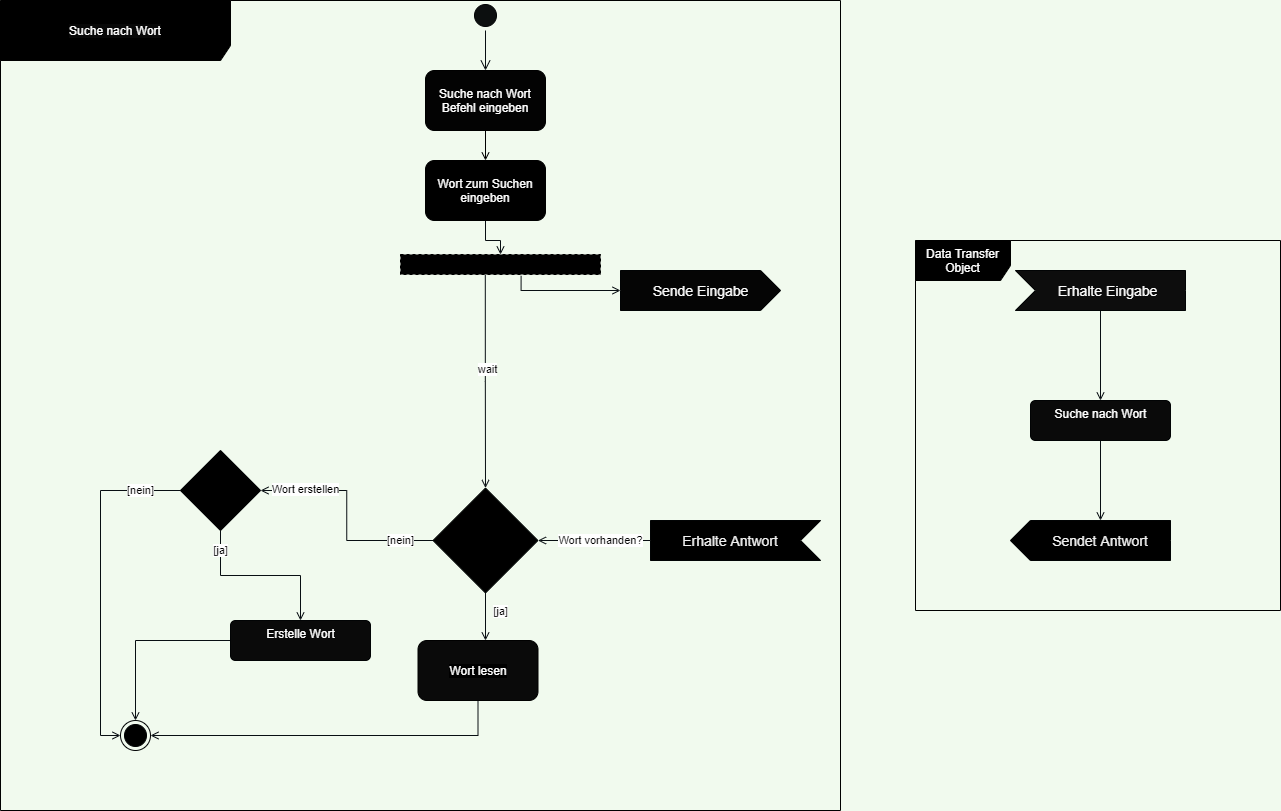

The diagram above was exported from draw.io. Its source (the exported page's mxGraphModel, read from the mxfile embedded in the PNG):
<mxGraphModel dx="1133" dy="695" grid="1" gridSize="10" guides="1" tooltips="1" connect="1" arrows="1" fold="1" page="1" pageScale="1" pageWidth="1169" pageHeight="827" background="#F1FAEE" math="0" shadow="0">
  <root>
    <mxCell id="0oyUR4dgS2eo9P9nxT2M-0" />
    <mxCell id="0oyUR4dgS2eo9P9nxT2M-1" parent="0oyUR4dgS2eo9P9nxT2M-0" />
    <mxCell id="XfUsRE-6fYatTmZuSXRA-2" value="&lt;font color=&quot;#ffffff&quot; style=&quot;background-color: rgb(8 , 8 , 8)&quot;&gt;Suche nach Wort&lt;/font&gt;" style="shape=umlFrame;whiteSpace=wrap;html=1;width=230;height=60;strokeWidth=1;fontColor=#1D3557;fillColor=#000000;strokeColor=#000000;" parent="0oyUR4dgS2eo9P9nxT2M-1" vertex="1">
      <mxGeometry x="150" y="150" width="840" height="810" as="geometry" />
    </mxCell>
    <mxCell id="XfUsRE-6fYatTmZuSXRA-3" value="" style="ellipse;html=1;shape=startState;fontColor=#1D3557;fillColor=#0C0F0F;strokeColor=#020405;" parent="0oyUR4dgS2eo9P9nxT2M-1" vertex="1">
      <mxGeometry x="620" y="150" width="30" height="30" as="geometry" />
    </mxCell>
    <mxCell id="XfUsRE-6fYatTmZuSXRA-4" value="" style="edgeStyle=orthogonalEdgeStyle;html=1;verticalAlign=bottom;endArrow=open;endSize=8;labelBackgroundColor=#F1FAEE;fontColor=#1D3557;strokeColor=#080E12;entryX=0.5;entryY=0;entryDx=0;entryDy=0;" parent="0oyUR4dgS2eo9P9nxT2M-1" source="XfUsRE-6fYatTmZuSXRA-3" target="a78l2bJRBAc7UVNAGqYH-0" edge="1">
      <mxGeometry relative="1" as="geometry">
        <mxPoint x="635" y="210" as="targetPoint" />
      </mxGeometry>
    </mxCell>
    <mxCell id="XfUsRE-6fYatTmZuSXRA-12" value="" style="ellipse;html=1;shape=endState;fontColor=#1D3557;strokeColor=#020405;fillColor=#000000;" parent="0oyUR4dgS2eo9P9nxT2M-1" vertex="1">
      <mxGeometry x="270" y="870" width="30" height="30" as="geometry" />
    </mxCell>
    <mxCell id="2zgg9KsPM5qScTZG1UVL-2" style="edgeStyle=orthogonalEdgeStyle;rounded=0;orthogonalLoop=1;jettySize=auto;html=1;endArrow=open;endFill=0;strokeColor=#000000;exitX=0.5;exitY=1;exitDx=0;exitDy=0;" parent="0oyUR4dgS2eo9P9nxT2M-1" source="a78l2bJRBAc7UVNAGqYH-0" edge="1">
      <mxGeometry relative="1" as="geometry">
        <mxPoint x="635" y="290" as="sourcePoint" />
        <mxPoint x="635" y="310" as="targetPoint" />
      </mxGeometry>
    </mxCell>
    <mxCell id="2zgg9KsPM5qScTZG1UVL-4" style="edgeStyle=orthogonalEdgeStyle;rounded=0;orthogonalLoop=1;jettySize=auto;html=1;entryX=0;entryY=0;entryDx=0;entryDy=20;entryPerimeter=0;endArrow=open;endFill=0;strokeColor=#080E12;exitX=0.603;exitY=1.067;exitDx=0;exitDy=0;exitPerimeter=0;" parent="0oyUR4dgS2eo9P9nxT2M-1" source="cyC8FiNdok27OgNz9Opn-0" target="2zgg9KsPM5qScTZG1UVL-3" edge="1">
      <mxGeometry relative="1" as="geometry">
        <Array as="points">
          <mxPoint x="671" y="440" />
        </Array>
      </mxGeometry>
    </mxCell>
    <mxCell id="cyC8FiNdok27OgNz9Opn-4" style="edgeStyle=orthogonalEdgeStyle;rounded=0;orthogonalLoop=1;jettySize=auto;html=1;endArrow=open;endFill=0;strokeColor=#080E12;exitX=0.5;exitY=1;exitDx=0;exitDy=0;" parent="0oyUR4dgS2eo9P9nxT2M-1" source="a78l2bJRBAc7UVNAGqYH-1" target="cyC8FiNdok27OgNz9Opn-0" edge="1">
      <mxGeometry relative="1" as="geometry">
        <mxPoint x="635" y="380" as="sourcePoint" />
      </mxGeometry>
    </mxCell>
    <mxCell id="2zgg9KsPM5qScTZG1UVL-3" value="&lt;font color=&quot;#fafafa&quot;&gt;Sende Eingabe&lt;/font&gt;" style="html=1;shape=mxgraph.infographic.ribbonSimple;notch1=0;notch2=20;align=center;verticalAlign=middle;fontSize=14;fontStyle=0;strokeColor=#020405;fillColor=#050505;" parent="0oyUR4dgS2eo9P9nxT2M-1" vertex="1">
      <mxGeometry x="770" y="420" width="160" height="40" as="geometry" />
    </mxCell>
    <mxCell id="2zgg9KsPM5qScTZG1UVL-6" value="&lt;font color=&quot;#ffffff&quot; style=&quot;background-color: rgb(0 , 0 , 0)&quot;&gt;Data Transfer Object&lt;/font&gt;" style="shape=umlFrame;whiteSpace=wrap;html=1;width=95;height=40;strokeWidth=1;fontColor=#1D3557;fillColor=#000000;strokeColor=#000000;" parent="0oyUR4dgS2eo9P9nxT2M-1" vertex="1">
      <mxGeometry x="1065" y="390" width="365" height="370" as="geometry" />
    </mxCell>
    <mxCell id="2zgg9KsPM5qScTZG1UVL-10" style="edgeStyle=orthogonalEdgeStyle;rounded=0;orthogonalLoop=1;jettySize=auto;html=1;endArrow=open;endFill=0;strokeColor=#080E12;entryX=0.5;entryY=0;entryDx=0;entryDy=0;" parent="0oyUR4dgS2eo9P9nxT2M-1" source="2zgg9KsPM5qScTZG1UVL-8" target="2zgg9KsPM5qScTZG1UVL-33" edge="1">
      <mxGeometry relative="1" as="geometry">
        <mxPoint x="1220" y="540" as="targetPoint" />
      </mxGeometry>
    </mxCell>
    <mxCell id="2zgg9KsPM5qScTZG1UVL-8" value="&lt;font color=&quot;#fcfcfc&quot;&gt;Erhalte Eingabe&lt;/font&gt;" style="html=1;shape=mxgraph.infographic.ribbonSimple;notch1=20;notch2=0;align=center;verticalAlign=middle;fontSize=14;fontStyle=0;flipH=0;spacingRight=0;spacingLeft=14;strokeColor=#020405;fillColor=#0D0D0D;" parent="0oyUR4dgS2eo9P9nxT2M-1" vertex="1">
      <mxGeometry x="1165" y="420" width="170" height="40" as="geometry" />
    </mxCell>
    <mxCell id="2zgg9KsPM5qScTZG1UVL-12" style="edgeStyle=orthogonalEdgeStyle;rounded=0;orthogonalLoop=1;jettySize=auto;html=1;entryX=0;entryY=0;entryDx=70;entryDy=40;entryPerimeter=0;endArrow=open;endFill=0;strokeColor=#080E12;" parent="0oyUR4dgS2eo9P9nxT2M-1" source="2zgg9KsPM5qScTZG1UVL-33" target="2zgg9KsPM5qScTZG1UVL-11" edge="1">
      <mxGeometry relative="1" as="geometry">
        <mxPoint x="1220" y="620" as="sourcePoint" />
      </mxGeometry>
    </mxCell>
    <mxCell id="2zgg9KsPM5qScTZG1UVL-11" value="" style="html=1;shape=mxgraph.infographic.ribbonSimple;notch1=0;notch2=20;align=center;verticalAlign=middle;fontSize=14;fontStyle=0;strokeColor=#020405;rotation=-180;fillColor=#000000;" parent="0oyUR4dgS2eo9P9nxT2M-1" vertex="1">
      <mxGeometry x="1160" y="670" width="160" height="40" as="geometry" />
    </mxCell>
    <mxCell id="2zgg9KsPM5qScTZG1UVL-16" style="edgeStyle=orthogonalEdgeStyle;rounded=0;orthogonalLoop=1;jettySize=auto;html=1;endArrow=open;endFill=0;strokeColor=#080E12;exitX=1;exitY=0.5;exitDx=0;exitDy=0;exitPerimeter=0;" parent="0oyUR4dgS2eo9P9nxT2M-1" source="2zgg9KsPM5qScTZG1UVL-13" target="2zgg9KsPM5qScTZG1UVL-15" edge="1">
      <mxGeometry relative="1" as="geometry" />
    </mxCell>
    <mxCell id="a78l2bJRBAc7UVNAGqYH-5" value="Wort vorhanden?" style="edgeLabel;html=1;align=center;verticalAlign=middle;resizable=0;points=[];" parent="2zgg9KsPM5qScTZG1UVL-16" vertex="1" connectable="0">
      <mxGeometry x="0.1683" y="1" relative="1" as="geometry">
        <mxPoint x="15.71" y="-1" as="offset" />
      </mxGeometry>
    </mxCell>
    <mxCell id="2zgg9KsPM5qScTZG1UVL-13" value="" style="html=1;shape=mxgraph.infographic.ribbonSimple;notch1=20;notch2=0;align=center;verticalAlign=middle;fontSize=14;fontStyle=0;flipH=0;spacingRight=0;spacingLeft=14;strokeColor=#020405;fillColor=#000000;rotation=-180;direction=east;" parent="0oyUR4dgS2eo9P9nxT2M-1" vertex="1">
      <mxGeometry x="800" y="670" width="170" height="40" as="geometry" />
    </mxCell>
    <mxCell id="2zgg9KsPM5qScTZG1UVL-18" style="edgeStyle=orthogonalEdgeStyle;rounded=0;orthogonalLoop=1;jettySize=auto;html=1;endArrow=open;endFill=0;strokeColor=#080E12;" parent="0oyUR4dgS2eo9P9nxT2M-1" source="2zgg9KsPM5qScTZG1UVL-15" edge="1">
      <mxGeometry relative="1" as="geometry">
        <mxPoint x="635" y="790" as="targetPoint" />
      </mxGeometry>
    </mxCell>
    <mxCell id="2zgg9KsPM5qScTZG1UVL-20" value="[ja]" style="edgeLabel;html=1;align=center;verticalAlign=middle;resizable=0;points=[];" parent="2zgg9KsPM5qScTZG1UVL-18" vertex="1" connectable="0">
      <mxGeometry x="-0.207" relative="1" as="geometry">
        <mxPoint x="15" y="-1.12" as="offset" />
      </mxGeometry>
    </mxCell>
    <mxCell id="2zgg9KsPM5qScTZG1UVL-27" style="edgeStyle=orthogonalEdgeStyle;rounded=0;orthogonalLoop=1;jettySize=auto;html=1;entryX=1;entryY=0.5;entryDx=0;entryDy=0;endArrow=open;endFill=0;strokeColor=#080E12;" parent="0oyUR4dgS2eo9P9nxT2M-1" source="2zgg9KsPM5qScTZG1UVL-15" target="2zgg9KsPM5qScTZG1UVL-26" edge="1">
      <mxGeometry relative="1" as="geometry" />
    </mxCell>
    <mxCell id="2zgg9KsPM5qScTZG1UVL-28" value="[nein]" style="edgeLabel;html=1;align=center;verticalAlign=middle;resizable=0;points=[];" parent="2zgg9KsPM5qScTZG1UVL-27" vertex="1" connectable="0">
      <mxGeometry x="-0.2902" relative="1" as="geometry">
        <mxPoint x="46.120000000000005" as="offset" />
      </mxGeometry>
    </mxCell>
    <mxCell id="f0brDDrtIsInp0VFdfm6-1" value="Wort erstellen" style="edgeLabel;html=1;align=center;verticalAlign=middle;resizable=0;points=[];" parent="2zgg9KsPM5qScTZG1UVL-27" vertex="1" connectable="0">
      <mxGeometry x="0.6022" y="-1" relative="1" as="geometry">
        <mxPoint as="offset" />
      </mxGeometry>
    </mxCell>
    <mxCell id="2zgg9KsPM5qScTZG1UVL-15" value="" style="rhombus;strokeColor=#020405;fillColor=#000000;" parent="0oyUR4dgS2eo9P9nxT2M-1" vertex="1">
      <mxGeometry x="582.5" y="637.5" width="105" height="105" as="geometry" />
    </mxCell>
    <mxCell id="2zgg9KsPM5qScTZG1UVL-19" style="edgeStyle=orthogonalEdgeStyle;rounded=0;orthogonalLoop=1;jettySize=auto;html=1;endArrow=open;endFill=0;strokeColor=#080E12;exitX=0.5;exitY=1;exitDx=0;exitDy=0;" parent="0oyUR4dgS2eo9P9nxT2M-1" source="f0brDDrtIsInp0VFdfm6-0" target="XfUsRE-6fYatTmZuSXRA-12" edge="1">
      <mxGeometry relative="1" as="geometry">
        <Array as="points">
          <mxPoint x="628" y="885" />
        </Array>
        <mxPoint x="628" y="869.7268451078389" as="sourcePoint" />
      </mxGeometry>
    </mxCell>
    <mxCell id="2zgg9KsPM5qScTZG1UVL-36" style="edgeStyle=orthogonalEdgeStyle;rounded=0;orthogonalLoop=1;jettySize=auto;html=1;endArrow=open;endFill=0;strokeColor=#080E12;" parent="0oyUR4dgS2eo9P9nxT2M-1" source="2zgg9KsPM5qScTZG1UVL-26" target="2zgg9KsPM5qScTZG1UVL-35" edge="1">
      <mxGeometry relative="1" as="geometry" />
    </mxCell>
    <mxCell id="2zgg9KsPM5qScTZG1UVL-37" value="[ja]" style="edgeLabel;html=1;align=center;verticalAlign=middle;resizable=0;points=[];" parent="2zgg9KsPM5qScTZG1UVL-36" vertex="1" connectable="0">
      <mxGeometry x="0.1589" relative="1" as="geometry">
        <mxPoint x="-53.67" y="-25" as="offset" />
      </mxGeometry>
    </mxCell>
    <mxCell id="2zgg9KsPM5qScTZG1UVL-39" style="edgeStyle=orthogonalEdgeStyle;rounded=0;orthogonalLoop=1;jettySize=auto;html=1;entryX=0;entryY=0.5;entryDx=0;entryDy=0;endArrow=open;endFill=0;strokeColor=#080E12;" parent="0oyUR4dgS2eo9P9nxT2M-1" source="2zgg9KsPM5qScTZG1UVL-26" target="XfUsRE-6fYatTmZuSXRA-12" edge="1">
      <mxGeometry relative="1" as="geometry" />
    </mxCell>
    <mxCell id="2zgg9KsPM5qScTZG1UVL-40" value="[nein]" style="edgeLabel;html=1;align=center;verticalAlign=middle;resizable=0;points=[];" parent="2zgg9KsPM5qScTZG1UVL-39" vertex="1" connectable="0">
      <mxGeometry x="-0.3858" y="2" relative="1" as="geometry">
        <mxPoint x="38" y="-26" as="offset" />
      </mxGeometry>
    </mxCell>
    <mxCell id="2zgg9KsPM5qScTZG1UVL-26" value="" style="rhombus;whiteSpace=wrap;html=1;strokeColor=#020405;fillColor=#000000;" parent="0oyUR4dgS2eo9P9nxT2M-1" vertex="1">
      <mxGeometry x="330" y="600" width="80" height="80" as="geometry" />
    </mxCell>
    <mxCell id="2zgg9KsPM5qScTZG1UVL-33" value="&lt;font color=&quot;#ffffff&quot;&gt;Suche nach Wort&lt;/font&gt;" style="html=1;align=center;verticalAlign=top;rounded=1;absoluteArcSize=1;arcSize=10;dashed=0;strokeColor=#020405;fillColor=#0A0A0A;" parent="0oyUR4dgS2eo9P9nxT2M-1" vertex="1">
      <mxGeometry x="1180" y="550" width="140" height="40" as="geometry" />
    </mxCell>
    <mxCell id="2zgg9KsPM5qScTZG1UVL-38" style="edgeStyle=orthogonalEdgeStyle;rounded=0;orthogonalLoop=1;jettySize=auto;html=1;endArrow=open;endFill=0;strokeColor=#080E12;" parent="0oyUR4dgS2eo9P9nxT2M-1" source="2zgg9KsPM5qScTZG1UVL-35" target="XfUsRE-6fYatTmZuSXRA-12" edge="1">
      <mxGeometry relative="1" as="geometry" />
    </mxCell>
    <mxCell id="2zgg9KsPM5qScTZG1UVL-35" value="&lt;font color=&quot;#ffffff&quot;&gt;Erstelle Wort&lt;/font&gt;" style="html=1;align=center;verticalAlign=top;rounded=1;absoluteArcSize=1;arcSize=10;dashed=0;strokeColor=#020405;fillColor=#0A0A0A;" parent="0oyUR4dgS2eo9P9nxT2M-1" vertex="1">
      <mxGeometry x="380" y="770" width="140" height="40" as="geometry" />
    </mxCell>
    <mxCell id="cyC8FiNdok27OgNz9Opn-2" style="edgeStyle=orthogonalEdgeStyle;rounded=0;orthogonalLoop=1;jettySize=auto;html=1;entryX=0.5;entryY=0;entryDx=0;entryDy=0;endArrow=open;endFill=0;strokeColor=#080E12;exitX=0.424;exitY=1.025;exitDx=0;exitDy=0;exitPerimeter=0;" parent="0oyUR4dgS2eo9P9nxT2M-1" source="cyC8FiNdok27OgNz9Opn-0" target="2zgg9KsPM5qScTZG1UVL-15" edge="1">
      <mxGeometry relative="1" as="geometry" />
    </mxCell>
    <mxCell id="cyC8FiNdok27OgNz9Opn-5" value="wait" style="edgeLabel;html=1;align=center;verticalAlign=middle;resizable=0;points=[];" parent="cyC8FiNdok27OgNz9Opn-2" vertex="1" connectable="0">
      <mxGeometry x="-0.1165" y="2" relative="1" as="geometry">
        <mxPoint as="offset" />
      </mxGeometry>
    </mxCell>
    <mxCell id="cyC8FiNdok27OgNz9Opn-0" value="" style="shape=partialRectangle;html=1;top=1;align=left;dashed=1;strokeColor=#000000;fillColor=#000000;" parent="0oyUR4dgS2eo9P9nxT2M-1" vertex="1">
      <mxGeometry x="550" y="404" width="200" height="20" as="geometry" />
    </mxCell>
    <mxCell id="a78l2bJRBAc7UVNAGqYH-0" value="&lt;span&gt;&lt;font color=&quot;#ffffff&quot;&gt;Suche nach Wort Befehl eingeben&lt;/font&gt;&lt;/span&gt;" style="rounded=1;whiteSpace=wrap;html=1;fillColor=#030303;" parent="0oyUR4dgS2eo9P9nxT2M-1" vertex="1">
      <mxGeometry x="575" y="220" width="120" height="60" as="geometry" />
    </mxCell>
    <mxCell id="a78l2bJRBAc7UVNAGqYH-1" value="&lt;span&gt;&lt;font color=&quot;#fcfcfc&quot;&gt;Wort zum Suchen eingeben&lt;/font&gt;&lt;/span&gt;" style="rounded=1;whiteSpace=wrap;html=1;fillColor=#000000;" parent="0oyUR4dgS2eo9P9nxT2M-1" vertex="1">
      <mxGeometry x="575" y="310" width="120" height="60" as="geometry" />
    </mxCell>
    <mxCell id="a78l2bJRBAc7UVNAGqYH-3" value="&#10;&#10;&lt;span style=&quot;color: rgb(240, 240, 240); font-family: helvetica; font-size: 14px; font-style: normal; font-weight: 400; letter-spacing: normal; text-align: center; text-indent: 0px; text-transform: none; word-spacing: 0px; background-color: rgb(0, 0, 0); display: inline; float: none;&quot;&gt;Erhalte Antwort&lt;/span&gt;&#10;&#10;" style="text;html=1;strokeColor=none;fillColor=none;align=center;verticalAlign=middle;whiteSpace=wrap;rounded=0;" parent="0oyUR4dgS2eo9P9nxT2M-1" vertex="1">
      <mxGeometry x="820" y="680" width="120" height="20" as="geometry" />
    </mxCell>
    <mxCell id="a78l2bJRBAc7UVNAGqYH-4" value="&#10;&#10;&lt;span style=&quot;color: rgb(240, 240, 240); font-family: helvetica; font-size: 14px; font-style: normal; font-weight: 400; letter-spacing: normal; text-align: center; text-indent: 0px; text-transform: none; word-spacing: 0px; background-color: rgb(0, 0, 0); display: inline; float: none;&quot;&gt;Sendet Antwort&lt;/span&gt;&#10;&#10;" style="text;html=1;strokeColor=none;fillColor=none;align=center;verticalAlign=middle;whiteSpace=wrap;rounded=0;" parent="0oyUR4dgS2eo9P9nxT2M-1" vertex="1">
      <mxGeometry x="1190" y="680" width="120" height="20" as="geometry" />
    </mxCell>
    <mxCell id="f0brDDrtIsInp0VFdfm6-0" value="&lt;span style=&quot;background-color: rgb(0 , 0 , 0)&quot;&gt;&lt;font color=&quot;#ffffff&quot;&gt;Wort lesen&lt;/font&gt;&lt;/span&gt;" style="rounded=1;whiteSpace=wrap;html=1;fillColor=#0A0A0A;" parent="0oyUR4dgS2eo9P9nxT2M-1" vertex="1">
      <mxGeometry x="567.5" y="790" width="120" height="60" as="geometry" />
    </mxCell>
  </root>
</mxGraphModel>